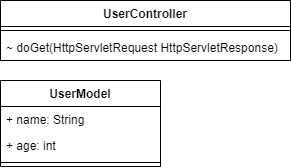

The diagram above was exported from draw.io. Its source (the exported page's mxGraphModel, read from the mxfile embedded in the PNG):
<mxGraphModel dx="460" dy="796" grid="1" gridSize="10" guides="1" tooltips="1" connect="1" arrows="1" fold="1" page="1" pageScale="1" pageWidth="850" pageHeight="1100" math="0" shadow="0">
  <root>
    <mxCell id="0" />
    <mxCell id="1" parent="0" />
    <mxCell id="FNwXyjRwdBdTUcaN5viV-1" value="UserController" style="swimlane;fontStyle=1;align=center;verticalAlign=top;childLayout=stackLayout;horizontal=1;startSize=26;horizontalStack=0;resizeParent=1;resizeParentMax=0;resizeLast=0;collapsible=1;marginBottom=0;" vertex="1" parent="1">
      <mxGeometry x="40" y="40" width="290" height="60" as="geometry" />
    </mxCell>
    <mxCell id="FNwXyjRwdBdTUcaN5viV-3" value="" style="line;strokeWidth=1;fillColor=none;align=left;verticalAlign=middle;spacingTop=-1;spacingLeft=3;spacingRight=3;rotatable=0;labelPosition=right;points=[];portConstraint=eastwest;" vertex="1" parent="FNwXyjRwdBdTUcaN5viV-1">
      <mxGeometry y="26" width="290" height="8" as="geometry" />
    </mxCell>
    <mxCell id="FNwXyjRwdBdTUcaN5viV-4" value="~ doGet(HttpServletRequest HttpServletResponse)" style="text;strokeColor=none;fillColor=none;align=left;verticalAlign=top;spacingLeft=4;spacingRight=4;overflow=hidden;rotatable=0;points=[[0,0.5],[1,0.5]];portConstraint=eastwest;" vertex="1" parent="FNwXyjRwdBdTUcaN5viV-1">
      <mxGeometry y="34" width="290" height="26" as="geometry" />
    </mxCell>
    <mxCell id="FNwXyjRwdBdTUcaN5viV-5" value="UserModel" style="swimlane;fontStyle=1;align=center;verticalAlign=top;childLayout=stackLayout;horizontal=1;startSize=26;horizontalStack=0;resizeParent=1;resizeParentMax=0;resizeLast=0;collapsible=1;marginBottom=0;" vertex="1" parent="1">
      <mxGeometry x="40" y="120" width="160" height="86" as="geometry" />
    </mxCell>
    <mxCell id="FNwXyjRwdBdTUcaN5viV-6" value="+ name: String" style="text;strokeColor=none;fillColor=none;align=left;verticalAlign=top;spacingLeft=4;spacingRight=4;overflow=hidden;rotatable=0;points=[[0,0.5],[1,0.5]];portConstraint=eastwest;" vertex="1" parent="FNwXyjRwdBdTUcaN5viV-5">
      <mxGeometry y="26" width="160" height="26" as="geometry" />
    </mxCell>
    <mxCell id="FNwXyjRwdBdTUcaN5viV-9" value="+ age: int" style="text;strokeColor=none;fillColor=none;align=left;verticalAlign=top;spacingLeft=4;spacingRight=4;overflow=hidden;rotatable=0;points=[[0,0.5],[1,0.5]];portConstraint=eastwest;" vertex="1" parent="FNwXyjRwdBdTUcaN5viV-5">
      <mxGeometry y="52" width="160" height="26" as="geometry" />
    </mxCell>
    <mxCell id="FNwXyjRwdBdTUcaN5viV-7" value="" style="line;strokeWidth=1;fillColor=none;align=left;verticalAlign=middle;spacingTop=-1;spacingLeft=3;spacingRight=3;rotatable=0;labelPosition=right;points=[];portConstraint=eastwest;" vertex="1" parent="FNwXyjRwdBdTUcaN5viV-5">
      <mxGeometry y="78" width="160" height="8" as="geometry" />
    </mxCell>
  </root>
</mxGraphModel>